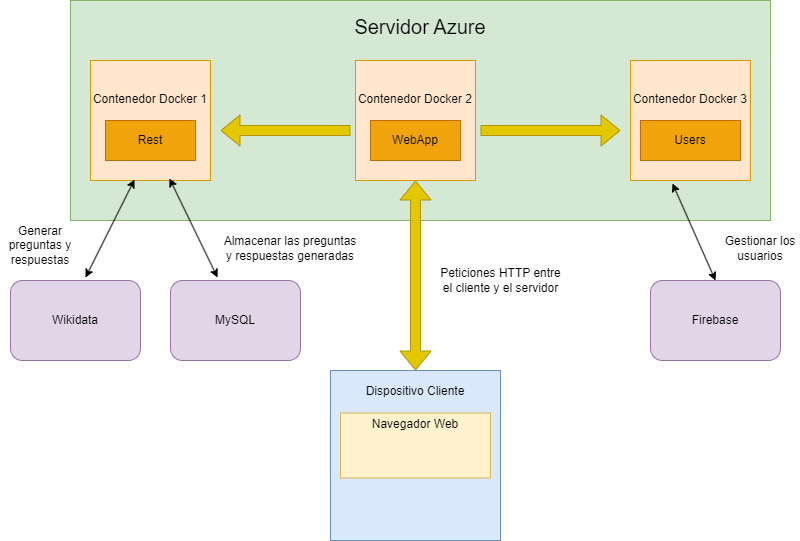

The diagram above was exported from draw.io. Its source (the exported page's mxGraphModel, read from the mxfile embedded in the PNG):
<mxGraphModel dx="1434" dy="738" grid="1" gridSize="10" guides="1" tooltips="1" connect="1" arrows="1" fold="1" page="1" pageScale="1" pageWidth="827" pageHeight="1169" math="0" shadow="0">
  <root>
    <mxCell id="0" />
    <mxCell id="1" parent="0" />
    <mxCell id="xwMqro8Pxj5CmmbhIKEb-18" value="Dispositivo Cliente&lt;br&gt;&lt;br&gt;&lt;br&gt;&lt;br&gt;&lt;br&gt;&lt;br&gt;&lt;br&gt;&lt;br&gt;&lt;div&gt;&lt;br&gt;&lt;/div&gt;&lt;div&gt;&lt;br&gt;&lt;/div&gt;" style="whiteSpace=wrap;html=1;aspect=fixed;fillColor=#dae8fc;strokeColor=#6c8ebf;" vertex="1" parent="1">
      <mxGeometry x="340" y="450" width="170" height="170" as="geometry" />
    </mxCell>
    <mxCell id="xwMqro8Pxj5CmmbhIKEb-5" value="&lt;font style=&quot;font-size: 20px;&quot;&gt;Servidor Azure&lt;br&gt;&lt;br&gt;&lt;br&gt;&lt;br&gt;&lt;br&gt;&lt;br&gt;&lt;br&gt;&lt;/font&gt;&lt;div style=&quot;font-size: 20px;&quot;&gt;&lt;br&gt;&lt;/div&gt;" style="rounded=0;whiteSpace=wrap;html=1;fillColor=#d5e8d4;strokeColor=#82b366;" vertex="1" parent="1">
      <mxGeometry x="80" y="80" width="700" height="220" as="geometry" />
    </mxCell>
    <mxCell id="xwMqro8Pxj5CmmbhIKEb-6" value="Contenedor Docker 1&lt;br&gt;&lt;br&gt;&lt;br&gt;&lt;div&gt;&lt;br/&gt;&lt;/div&gt;" style="rounded=0;whiteSpace=wrap;html=1;fillColor=#ffe6cc;strokeColor=#d79b00;" vertex="1" parent="1">
      <mxGeometry x="100" y="140" width="120" height="120" as="geometry" />
    </mxCell>
    <mxCell id="xwMqro8Pxj5CmmbhIKEb-7" value="Contenedor Docker 2&lt;br&gt;&lt;br&gt;&lt;br&gt;&lt;div&gt;&lt;br&gt;&lt;/div&gt;" style="rounded=0;whiteSpace=wrap;html=1;fillColor=#ffe6cc;strokeColor=#d79b00;" vertex="1" parent="1">
      <mxGeometry x="365" y="140" width="120" height="120" as="geometry" />
    </mxCell>
    <mxCell id="xwMqro8Pxj5CmmbhIKEb-8" value="Contenedor Docker 3&lt;br&gt;&lt;br&gt;&lt;br&gt;&lt;div&gt;&lt;br&gt;&lt;/div&gt;" style="rounded=0;whiteSpace=wrap;html=1;fillColor=#ffe6cc;strokeColor=#d79b00;" vertex="1" parent="1">
      <mxGeometry x="640" y="140" width="120" height="120" as="geometry" />
    </mxCell>
    <mxCell id="xwMqro8Pxj5CmmbhIKEb-10" value="WebApp" style="rounded=0;whiteSpace=wrap;html=1;fillColor=#f0a30a;fontColor=#000000;strokeColor=#BD7000;" vertex="1" parent="1">
      <mxGeometry x="380" y="200" width="90" height="40" as="geometry" />
    </mxCell>
    <mxCell id="xwMqro8Pxj5CmmbhIKEb-11" value="Rest" style="rounded=0;whiteSpace=wrap;html=1;fillColor=#f0a30a;fontColor=#000000;strokeColor=#BD7000;" vertex="1" parent="1">
      <mxGeometry x="115" y="200" width="90" height="40" as="geometry" />
    </mxCell>
    <mxCell id="xwMqro8Pxj5CmmbhIKEb-12" value="Users" style="rounded=0;whiteSpace=wrap;html=1;fillColor=#f0a30a;fontColor=#000000;strokeColor=#BD7000;" vertex="1" parent="1">
      <mxGeometry x="650" y="200" width="100" height="40" as="geometry" />
    </mxCell>
    <mxCell id="xwMqro8Pxj5CmmbhIKEb-14" value="" style="shape=flexArrow;endArrow=classic;html=1;rounded=0;fillColor=#e3c800;strokeColor=#B09500;" edge="1" parent="1">
      <mxGeometry width="50" height="50" relative="1" as="geometry">
        <mxPoint x="360" y="210" as="sourcePoint" />
        <mxPoint x="230" y="210" as="targetPoint" />
      </mxGeometry>
    </mxCell>
    <mxCell id="xwMqro8Pxj5CmmbhIKEb-15" value="" style="shape=flexArrow;endArrow=classic;html=1;rounded=0;fillColor=#e3c800;strokeColor=#B09500;" edge="1" parent="1">
      <mxGeometry width="50" height="50" relative="1" as="geometry">
        <mxPoint x="490.0000000000001" y="210" as="sourcePoint" />
        <mxPoint x="630" y="210" as="targetPoint" />
      </mxGeometry>
    </mxCell>
    <mxCell id="xwMqro8Pxj5CmmbhIKEb-17" value="Navegador Web&lt;br&gt;&lt;br&gt;&lt;br&gt;&lt;div&gt;&lt;br&gt;&lt;/div&gt;" style="rounded=0;whiteSpace=wrap;html=1;fillColor=#fff2cc;strokeColor=#d6b656;" vertex="1" parent="1">
      <mxGeometry x="350" y="492.5" width="150" height="65" as="geometry" />
    </mxCell>
    <mxCell id="xwMqro8Pxj5CmmbhIKEb-24" value="Wikidata" style="rounded=1;whiteSpace=wrap;html=1;fillColor=#e1d5e7;strokeColor=#9673a6;" vertex="1" parent="1">
      <mxGeometry x="20" y="360" width="130" height="80" as="geometry" />
    </mxCell>
    <mxCell id="xwMqro8Pxj5CmmbhIKEb-25" value="Firebase" style="rounded=1;whiteSpace=wrap;html=1;fillColor=#e1d5e7;strokeColor=#9673a6;" vertex="1" parent="1">
      <mxGeometry x="660" y="360" width="130" height="80" as="geometry" />
    </mxCell>
    <mxCell id="xwMqro8Pxj5CmmbhIKEb-26" value="MySQL" style="rounded=1;whiteSpace=wrap;html=1;fillColor=#e1d5e7;strokeColor=#9673a6;" vertex="1" parent="1">
      <mxGeometry x="180" y="360" width="130" height="80" as="geometry" />
    </mxCell>
    <mxCell id="xwMqro8Pxj5CmmbhIKEb-28" value="" style="endArrow=classic;startArrow=classic;html=1;rounded=0;entryX=0.367;entryY=0.992;entryDx=0;entryDy=0;entryPerimeter=0;exitX=0.577;exitY=-0.037;exitDx=0;exitDy=0;exitPerimeter=0;" edge="1" parent="1" source="xwMqro8Pxj5CmmbhIKEb-24" target="xwMqro8Pxj5CmmbhIKEb-6">
      <mxGeometry width="50" height="50" relative="1" as="geometry">
        <mxPoint x="100" y="340" as="sourcePoint" />
        <mxPoint x="150" y="290" as="targetPoint" />
      </mxGeometry>
    </mxCell>
    <mxCell id="xwMqro8Pxj5CmmbhIKEb-29" value="" style="endArrow=classic;startArrow=classic;html=1;rounded=0;entryX=0.658;entryY=0.983;entryDx=0;entryDy=0;entryPerimeter=0;exitX=0.362;exitY=-0.037;exitDx=0;exitDy=0;exitPerimeter=0;" edge="1" parent="1" source="xwMqro8Pxj5CmmbhIKEb-26" target="xwMqro8Pxj5CmmbhIKEb-6">
      <mxGeometry width="50" height="50" relative="1" as="geometry">
        <mxPoint x="240" y="360" as="sourcePoint" />
        <mxPoint x="290" y="310" as="targetPoint" />
      </mxGeometry>
    </mxCell>
    <mxCell id="xwMqro8Pxj5CmmbhIKEb-30" value="" style="endArrow=classic;startArrow=classic;html=1;rounded=0;entryX=0.35;entryY=1.025;entryDx=0;entryDy=0;entryPerimeter=0;exitX=0.5;exitY=0;exitDx=0;exitDy=0;" edge="1" parent="1" source="xwMqro8Pxj5CmmbhIKEb-25" target="xwMqro8Pxj5CmmbhIKEb-8">
      <mxGeometry width="50" height="50" relative="1" as="geometry">
        <mxPoint x="620" y="340" as="sourcePoint" />
        <mxPoint x="670" y="290" as="targetPoint" />
      </mxGeometry>
    </mxCell>
    <mxCell id="xwMqro8Pxj5CmmbhIKEb-31" value="" style="shape=flexArrow;endArrow=classic;startArrow=classic;html=1;rounded=0;exitX=0.5;exitY=0;exitDx=0;exitDy=0;entryX=0.5;entryY=1;entryDx=0;entryDy=0;fillColor=#e3c800;strokeColor=#B09500;" edge="1" parent="1" source="xwMqro8Pxj5CmmbhIKEb-18" target="xwMqro8Pxj5CmmbhIKEb-7">
      <mxGeometry width="100" height="100" relative="1" as="geometry">
        <mxPoint x="360" y="380" as="sourcePoint" />
        <mxPoint x="460" y="280" as="targetPoint" />
      </mxGeometry>
    </mxCell>
    <mxCell id="xwMqro8Pxj5CmmbhIKEb-34" value="Peticiones HTTP entre&lt;br&gt;el cliente y el servidor" style="text;html=1;align=center;verticalAlign=middle;resizable=0;points=[];autosize=1;strokeColor=none;fillColor=none;" vertex="1" parent="1">
      <mxGeometry x="440" y="340" width="140" height="40" as="geometry" />
    </mxCell>
    <mxCell id="xwMqro8Pxj5CmmbhIKEb-38" value="Almacenar las preguntas y respuestas generadas" style="text;html=1;align=center;verticalAlign=middle;whiteSpace=wrap;rounded=0;" vertex="1" parent="1">
      <mxGeometry x="230" y="325" width="140" height="5" as="geometry" />
    </mxCell>
    <mxCell id="xwMqro8Pxj5CmmbhIKEb-39" value="Generar preguntas y respuestas" style="text;html=1;align=center;verticalAlign=middle;whiteSpace=wrap;rounded=0;" vertex="1" parent="1">
      <mxGeometry x="10" y="310" width="80" height="30" as="geometry" />
    </mxCell>
    <mxCell id="xwMqro8Pxj5CmmbhIKEb-40" value="Gestionar los usuarios" style="text;html=1;align=center;verticalAlign=middle;whiteSpace=wrap;rounded=0;" vertex="1" parent="1">
      <mxGeometry x="730" y="312.5" width="80" height="30" as="geometry" />
    </mxCell>
  </root>
</mxGraphModel>